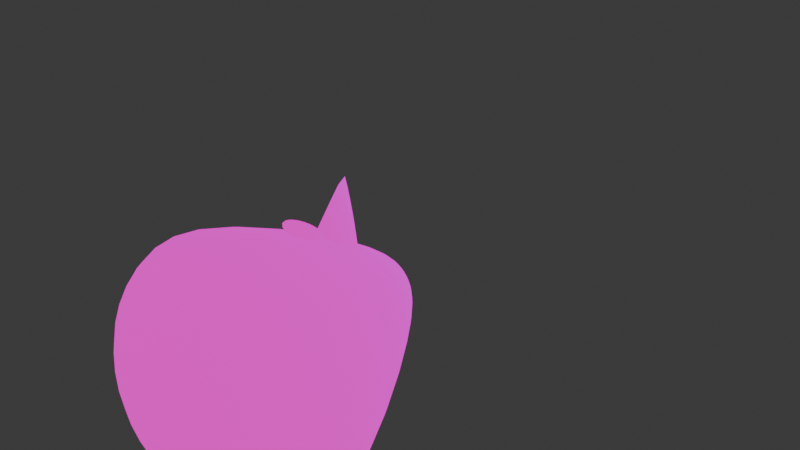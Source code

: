 # Source: Chicken.blend  (saved by Blender 4.0.36; exported with 4.5.12 LTS)
import bpy
from mathutils import Matrix  # noqa: F401  (used for matrix-valued properties, if any)

bpy.ops.wm.read_factory_settings(use_empty=True)
scene = bpy.context.scene
scene.name = 'Scene'

# ---- collections
col_collection = bpy.data.collections.new('Collection'); scene.collection.children.link(col_collection)

# ---- images (referenced by path relative to the original .blend; pixels are not part of the script)
import os
ASSET_DIR = os.environ.get("B2B_ASSET_DIR", "")  # directory of the original .blend (textures are referenced by path, not embedded)
HERE = os.path.dirname(os.path.abspath(__file__))  # packed textures are extracted next to this script under _unpacked/

def load_image(name, relpath, width, height, colorspace="sRGB"):
    """Load a texture the original file referenced (path relative to the .blend, or extracted next to this script)."""
    p = next((c for c in (os.path.join(HERE, relpath), os.path.join(ASSET_DIR, relpath)) if relpath and os.path.exists(c)), "")
    if p:
        img = bpy.data.images.load(p, check_existing=True)
        img.name = name
    else:  # same state as the original file: an image datablock whose file is absent (Cycles renders it pink)
        img = bpy.data.images.new(name, width, height)
        img.source = "FILE"
        img.filepath = "//" + (relpath or name)
    img.colorspace_settings.name = colorspace
    return img
img_texture_v1_png = load_image('Texture v1.png', 'Texture v1.png', 1024, 1024, 'sRGB')
img_texture = load_image('Texture', 'Texture.png', 1024, 1024, 'sRGB')

# ---- materials (node trees are filled in below, after node groups)
mat_material_002 = bpy.data.materials.new('Material.002')
mat_material_002.alpha_threshold = 0.0
mat_material_002.roughness = 0.5
mat_material_002.line_color = (0.0, 0.0, 0.0, 1.0)

# ---- material node trees
mat_material_002.use_nodes = True; mat_material_002.node_tree.nodes.clear()
_N = mat_material_002.node_tree.nodes; _L = mat_material_002.node_tree.links
n0 = _N.new('ShaderNodeOutputMaterial'); n0.name = 'Material Output'; n0.location = (300, 300)
n1 = _N.new('ShaderNodeTexCoord'); n1.name = 'Texture Coordinate'; n1.location = (-1323, -262)
n2 = _N.new('ShaderNodeMapping'); n2.name = 'Mapping'; n2.location = (-1157, -218)
n3 = _N.new('ShaderNodeSeparateXYZ'); n3.name = 'Separate XYZ'; n3.location = (-1002, -295)
n4 = _N.new('ShaderNodeTexGradient'); n4.name = 'Gradient Texture'; n4.location = (-840, -296)
n5 = _N.new('ShaderNodeValToRGB'); n5.name = 'Color Ramp'; n5.location = (-653, -271)
while len(n5.color_ramp.elements) > 1: n5.color_ramp.elements.remove(n5.color_ramp.elements[-1])
n5.color_ramp.elements[0].position = 0.0; n5.color_ramp.elements[0].color = (0.0, 0.0, 0.0, 1.0)
_e = n5.color_ramp.elements.new(0.7); _e.color = (0.5, 0.5, 0.5, 1.0)
_e = n5.color_ramp.elements.new(1.0); _e.color = (1.0, 1.0, 1.0, 1.0)
n6 = _N.new('ShaderNodeMix'); n6.name = 'Mix.001'; n6.location = (-389, -215)
n6.data_type = 'RGBA'
n6.inputs[6].default_value = (1.0, 0.8973, 0.7057, 1.0)
n6.inputs[7].default_value = (1.0, 1.0, 1.0, 1.0)
n7 = _N.new('ShaderNodeTexImage'); n7.name = 'Image Texture'; n7.location = (-669, 39)
n7.image = img_texture_v1_png
n8 = _N.new('ShaderNodeBsdfPrincipled'); n8.name = 'Principled BSDF'; n8.location = (-10, 300)
n8.width = 260
n8.inputs[1].default_value = 0.6299
n8.inputs[2].default_value = 0.6811
n8.inputs[3].default_value = 1.45
n9 = _N.new('ShaderNodeMix'); n9.name = 'Mix'; n9.location = (-323, 197)
n9.width = 136
n9.data_type = 'RGBA'
n9.blend_type = 'MULTIPLY'
n9.inputs[0].default_value = 1.0
n10 = _N.new('ShaderNodeTexImage'); n10.name = 'Image Texture.001'; n10.location = (-923, 40)
n10.image = img_texture
_L.new(n1.outputs[0], n2.inputs[0])
_L.new(n2.outputs[0], n3.inputs[0])
_L.new(n4.outputs[0], n5.inputs[0])
_L.new(n7.outputs[0], n9.inputs[6])
_L.new(n3.outputs[2], n4.inputs[0])
_L.new(n9.outputs[2], n8.inputs[0])
_L.new(n6.outputs[2], n9.inputs[7])
_L.new(n5.outputs[0], n6.inputs[0])
_L.new(n9.outputs[2], n0.inputs[0])
n0.is_active_output = True

# ---- world
world_world = bpy.data.worlds.new('World'); scene.world = world_world
world_world.use_nodes = True; world_world.node_tree.nodes.clear()
_N = world_world.node_tree.nodes; _L = world_world.node_tree.links
n0 = _N.new('ShaderNodeOutputWorld'); n0.name = 'World Output'; n0.location = (300, 300)
n1 = _N.new('ShaderNodeBackground'); n1.name = 'Background'; n1.location = (10, 300)
n1.inputs[0].default_value = (0.05088, 0.05088, 0.05088, 1.0)
_L.new(n1.outputs[0], n0.inputs[0])
n0.is_active_output = True
world_world.color = (0.05088, 0.05088, 0.05088)
world_world.use_sun_shadow = False
world_world.sun_shadow_jitter_overblur = 0.0

# ---- meshes
me_cone_002 = bpy.data.meshes.new('Cone.002')
me_cone_002.from_pydata([(0.0, 0.5, -0.1985), (0.0, -0.5, -0.1985), (-0.2114, -0.4531, -0.1982), (-0.3533, -0.3533, -0.1218), (-0.452, -0.2138, -0.1982), (-0.5, -1.306e-09, -0.1986), (-0.452, 0.2138, -0.1982), (-0.3533, 0.3533, -0.1218), (-0.2114, 0.4531, -0.1982), (0.0, 0.3251, -0.4726), (-0.2549, 0.2604, -0.4452), (0.0, -1.42e-08, -0.5), (-0.3236, -1.337e-08, -0.4726), (0.0, -0.3251, -0.4726), (-0.2549, -0.2604, -0.4452), (0.0, 0.1827, 0.3646), (0.0, -0.192, 0.3646), (-0.07182, -0.1776, 0.3646), (-0.1521, -0.1613, 0.3092), (-0.168, -0.08142, 0.3646), (-0.1822, -0.004621, 0.3646), (-0.168, 0.07218, 0.3646), (-0.1521, 0.152, 0.3092), (-0.07182, 0.1684, 0.3646), (0.0, 0.07282, 0.4775), (-0.07102, 0.07173, 0.4496), (0.0, -0.004621, 0.5138), (-0.0719, -0.004621, 0.4775), (0.0, -0.08206, 0.4775), (-0.07102, -0.08097, 0.4496), (0.2114, -0.4531, -0.1982), (0.3533, -0.3533, -0.1218), (0.452, -0.2138, -0.1982), (0.5, -1.306e-09, -0.1986), (0.452, 0.2138, -0.1982), (0.3533, 0.3533, -0.1218), (0.2114, 0.4531, -0.1982), (0.2549, 0.2604, -0.4452), (0.3236, -1.337e-08, -0.4726), (0.2549, -0.2604, -0.4452), (0.07182, -0.1776, 0.3646), (0.1521, -0.1613, 0.3092), (0.168, -0.08142, 0.3646), (0.1822, -0.004621, 0.3646), (0.168, 0.07218, 0.3646), (0.1521, 0.152, 0.3092), (0.07182, 0.1684, 0.3646), (0.07102, 0.07173, 0.4496), (0.0719, -0.004621, 0.4775), (0.07102, -0.08097, 0.4496)], [], [(0, 9, 10, 8), (9, 11, 12, 10), (11, 13, 14, 12), (13, 1, 2, 14), (8, 10, 6, 7), (10, 12, 5, 6), (12, 14, 4, 5), (14, 2, 3, 4), (8, 23, 15, 0), (7, 22, 23, 8), (6, 21, 22, 7), (5, 20, 21, 6), (4, 19, 20, 5), (3, 18, 19, 4), (2, 17, 18, 3), (1, 16, 17, 2), (23, 25, 24, 15), (25, 27, 26, 24), (27, 29, 28, 26), (29, 17, 16, 28), (22, 21, 25, 23), (21, 20, 27, 25), (20, 19, 29, 27), (19, 18, 17, 29), (0, 36, 37, 9), (9, 37, 38, 11), (11, 38, 39, 13), (13, 39, 30, 1), (36, 35, 34, 37), (37, 34, 33, 38), (38, 33, 32, 39), (39, 32, 31, 30), (36, 0, 15, 46), (35, 36, 46, 45), (34, 35, 45, 44), (33, 34, 44, 43), (32, 33, 43, 42), (31, 32, 42, 41), (30, 31, 41, 40), (1, 30, 40, 16), (46, 15, 24, 47), (47, 24, 26, 48), (48, 26, 28, 49), (49, 28, 16, 40), (45, 46, 47, 44), (44, 47, 48, 43), (43, 48, 49, 42), (42, 49, 40, 41)])
me_cone_002.polygons.foreach_set('use_smooth', [True] * 48)
_uv = me_cone_002.uv_layers.new(name='UVMap')
_uv.uv.foreach_set('vector', [0.2848, 0.5002, 0.2863, 0.3987, 0.3755, 0.3863, 0.3649, 0.4984, 0.2863, 0.3987, 0.2878, 0.2873, 0.4102, 0.2961, 0.3755, 0.3863, 0.2878, 0.2873, 0.2895, 0.1624, 0.3918, 0.1918, 0.4102, 0.2961, 0.2895, 0.1624, 0.2918, 7.506e-05, 0.4211, 0.02951, 0.3918, 0.1918, 0.3649, 0.4984, 0.3755, 0.3863, 0.5136, 0.4403, 0.4485, 0.5292, 0.3755, 0.3863, 0.4102, 0.2961, 0.5639, 0.3207, 0.5136, 0.4403, 0.4102, 0.2961, 0.3918, 0.1918, 0.5574, 0.1883, 0.5639, 0.3207, 0.3918, 0.1918, 0.4211, 0.02951, 0.5327, 0.0729, 0.5574, 0.1883, 0.3649, 0.4984, 0.3002, 0.6754, 0.2825, 0.6721, 0.2848, 0.5002, 0.4485, 0.5292, 0.3261, 0.6716, 0.3002, 0.6754, 0.3649, 0.4984, 0.5331, 0.5855, 0.3256, 0.6988, 0.3261, 0.6716, 0.4485, 0.5292, 0.5639, 0.7093, 0.3298, 0.719, 0.3256, 0.6988, 0.5331, 0.5855, 0.5412, 0.834, 0.3265, 0.7394, 0.3298, 0.719, 0.5639, 0.7093, 0.4613, 0.8946, 0.3288, 0.7675, 0.3265, 0.7394, 0.5412, 0.834, 0.4, 0.9764, 0.3005, 0.7652, 0.3288, 0.7675, 0.4613, 0.8946, 0.2779, 0.9999, 0.2811, 0.7686, 0.3005, 0.7652, 0.4, 0.9764, 0.3002, 0.6754, 0.2967, 0.7035, 0.282, 0.7052, 0.2825, 0.6721, 0.2967, 0.7035, 0.2951, 0.7193, 0.2818, 0.7192, 0.282, 0.7052, 0.2951, 0.7193, 0.2967, 0.7353, 0.2816, 0.7334, 0.2818, 0.7192, 0.2967, 0.7353, 0.3005, 0.7652, 0.2811, 0.7686, 0.2816, 0.7334, 0.3261, 0.6716, 0.3256, 0.6988, 0.2967, 0.7035, 0.3002, 0.6754, 0.3256, 0.6988, 0.3298, 0.719, 0.2951, 0.7193, 0.2967, 0.7035, 0.3298, 0.719, 0.3265, 0.7394, 0.2967, 0.7353, 0.2951, 0.7193, 0.3265, 0.7394, 0.3288, 0.7675, 0.3005, 0.7652, 0.2967, 0.7353, 0.2848, 0.5002, 0.2049, 0.4962, 0.1974, 0.3839, 0.2863, 0.3987, 0.2863, 0.3987, 0.1974, 0.3839, 0.1652, 0.2927, 0.2878, 0.2873, 0.2878, 0.2873, 0.1652, 0.2927, 0.1865, 0.1889, 0.2895, 0.1624, 0.2895, 0.1624, 0.1865, 0.1889, 0.1617, 0.0259, 0.2918, 7.506e-05, 0.2049, 0.4962, 0.1204, 0.5246, 0.05786, 0.4339, 0.1974, 0.3839, 0.1974, 0.3839, 0.05786, 0.4339, 0.01089, 0.3131, 0.1652, 0.2927, 0.1652, 0.2927, 0.01089, 0.3131, 0.02106, 0.1808, 0.1865, 0.1889, 0.1865, 0.1889, 0.02106, 0.1808, 0.04897, 0.06616, 0.1617, 0.0259, 0.2049, 0.4962, 0.2848, 0.5002, 0.2825, 0.6721, 0.2646, 0.6749, 0.1204, 0.5246, 0.2049, 0.4962, 0.2646, 0.6749, 0.2388, 0.6704, 0.03433, 0.5785, 0.1204, 0.5246, 0.2388, 0.6704, 0.2386, 0.6976, 7.508e-05, 0.7015, 0.03433, 0.5785, 0.2386, 0.6976, 0.2339, 0.7176, 0.01931, 0.8267, 7.508e-05, 0.7015, 0.2339, 0.7176, 0.2366, 0.7382, 0.09745, 0.8895, 0.01931, 0.8267, 0.2366, 0.7382, 0.2335, 0.7662, 0.1565, 0.973, 0.09745, 0.8895, 0.2335, 0.7662, 0.2618, 0.7647, 0.2779, 0.9999, 0.1565, 0.973, 0.2618, 0.7647, 0.2811, 0.7686, 0.2646, 0.6749, 0.2825, 0.6721, 0.282, 0.7052, 0.2674, 0.7031, 0.2674, 0.7031, 0.282, 0.7052, 0.2818, 0.7192, 0.2685, 0.7189, 0.2685, 0.7189, 0.2818, 0.7192, 0.2816, 0.7334, 0.2664, 0.7349, 0.2664, 0.7349, 0.2816, 0.7334, 0.2811, 0.7686, 0.2618, 0.7647, 0.2388, 0.6704, 0.2646, 0.6749, 0.2674, 0.7031, 0.2386, 0.6976, 0.2386, 0.6976, 0.2674, 0.7031, 0.2685, 0.7189, 0.2339, 0.7176, 0.2339, 0.7176, 0.2685, 0.7189, 0.2664, 0.7349, 0.2366, 0.7382, 0.2366, 0.7382, 0.2664, 0.7349, 0.2618, 0.7647, 0.2335, 0.7662])
me_cone_002.materials.append(mat_material_002)
me_cone_002.update()
me_cone_003 = bpy.data.meshes.new('Cone.003')
me_cone_003.from_pydata([(0.0, -0.2293, 0.2609), (0.09531, -0.2396, 0.2139), (0.0, -0.3081, 0.1062), (0.0, -0.4883, 0.2597)], [], [(0, 3, 1), (1, 3, 2)])
me_cone_003.polygons.foreach_set('use_smooth', [True] * 2)
_k = {(0, 1): 1.0, (0, 3): 1.0, (1, 3): 0.35608, (1, 2): 1.0, (2, 3): 1.0}
me_cone_003.attributes.new('crease_edge', 'FLOAT', 'EDGE').data.foreach_set('value', [_k.get((min(e.vertices), max(e.vertices)), 0.0) for e in me_cone_003.edges])
_uv = me_cone_003.uv_layers.new(name='UVMap')
_uv.uv.foreach_set('vector', [0.9833, 0.9473, 0.9833, 0.9473, 0.9833, 0.9473, 0.9833, 0.9473, 0.9833, 0.9473, 0.9833, 0.9473])
me_cone_003.materials.append(mat_material_002)
me_cone_003.update()
me_cube_002 = bpy.data.meshes.new('Cube.002')
me_cube_002.from_pydata([(-0.1621, -0.2655, 0.1177), (-0.1621, -0.2655, -0.1177), (-0.1621, 0.2655, 0.1177), (-0.1621, 0.2655, -0.1177), (0.3688, -0.1094, 0.01513), (0.3688, -0.1094, -0.01513), (0.3688, 0.1094, 0.01513), (0.3688, 0.1094, -0.01513)], [], [(0, 2, 3, 1), (2, 6, 7, 3), (6, 4, 5, 7), (4, 0, 1, 5), (2, 0, 4, 6), (7, 5, 1, 3)])
me_cube_002.polygons.foreach_set('use_smooth', [True] * 6)
_uv = me_cube_002.uv_layers.new(name='UVMap')
_uv.uv.foreach_set('vector', [0.0, 0.0, 0.0, 0.0, 0.0, 0.0, 0.0, 0.0, 0.0, 0.0, 0.0, 0.0, 0.0, 0.0, 0.0, 0.0, 0.0, 0.0, 0.0, 0.0, 0.0, 0.0, 0.0, 0.0, 0.0, 0.0, 0.0, 0.0, 0.0, 0.0, 0.0, 0.0, 0.0, 0.0, 0.0, 0.0, 0.0, 0.0, 0.0, 0.0, 0.0, 0.0, 0.0, 0.0, 0.0, 0.0, 0.0, 0.0])
me_cube_002.materials.append(mat_material_002)
me_cube_002.update()
me_cube_001 = bpy.data.meshes.new('Cube.001')
me_cube_001.from_pydata([(0.1621, 0.2655, -0.1177), (0.1621, 0.2655, 0.1177), (0.1621, -0.2655, -0.1177), (0.1621, -0.2655, 0.1177), (-0.3688, 0.1094, -0.01513), (-0.3688, 0.1094, 0.01513), (-0.3688, -0.1094, -0.01513), (-0.3688, -0.1094, 0.01513)], [], [(0, 1, 3, 2), (2, 3, 7, 6), (6, 7, 5, 4), (4, 5, 1, 0), (2, 6, 4, 0), (7, 3, 1, 5)])
me_cube_001.polygons.foreach_set('use_smooth', [True] * 6)
_uv = me_cube_001.uv_layers.new(name='UVMap')
_uv.uv.foreach_set('vector', [0.0, 0.0, 0.0, 0.0, 0.0, 0.0, 0.0, 0.0, 0.0, 0.0, 0.0, 0.0, 0.0, 0.0, 0.0, 0.0, 0.0, 0.0, 0.0, 0.0, 0.0, 0.0, 0.0, 0.0, 0.0, 0.0, 0.0, 0.0, 0.0, 0.0, 0.0, 0.0, 0.0, 0.0, 0.0, 0.0, 0.0, 0.0, 0.0, 0.0, 0.0, 0.0, 0.0, 0.0, 0.0, 0.0, 0.0, 0.0])
me_cube_001.materials.append(mat_material_002)
me_cube_001.update()
me_cube_003 = bpy.data.meshes.new('Cube.003')
me_cube_003.from_pydata([(-0.1113, -0.04634, -0.04662), (-0.01937, 0.03674, 0.4314), (-0.1109, 0.07638, -0.02123), (-0.07223, 0.02118, 0.2166), (0.1113, -0.04634, -0.04662), (0.01937, 0.03674, 0.4314), (0.1109, 0.07638, -0.02123), (0.07223, 0.02118, 0.2166), (-0.139, -0.1287, 0.1165), (-0.1395, -0.004665, 0.1509), (0.1395, -0.004665, 0.1509), (0.139, -0.1287, 0.1165), (-0.06895, -0.03829, -0.04589), (-0.01909, -0.1583, 0.2373), (-0.08099, 0.01765, 0.01008), (-0.04038, -0.1044, 0.1204), (0.06895, -0.03829, -0.04589), (0.01909, -0.1583, 0.2373), (0.08099, 0.01765, 0.01008), (0.04038, -0.1044, 0.1204), (-0.0588, -0.1366, 0.008123), (-0.06583, -0.08739, 0.07629), (0.06583, -0.08739, 0.07629), (0.0588, -0.1366, 0.008123), (-0.09259, -0.007068, -0.004285), (-0.01605, 0.2115, 0.2565), (-0.08161, 0.08045, -0.02566), (-0.03998, 0.1183, 0.1514), (0.09259, -0.007068, -0.004285), (0.01605, 0.2115, 0.2565), (0.08161, 0.08045, -0.02566), (0.03998, 0.1183, 0.1514), (-0.1035, -0.01153, 0.1245), (-0.07657, 0.08212, 0.1119), (0.07657, 0.08212, 0.1119), (0.1035, -0.01153, 0.1245)], [], [(8, 1, 3, 9), (9, 3, 7, 10), (10, 7, 5, 11), (11, 5, 1, 8), (2, 6, 4, 0), (7, 3, 1, 5), (4, 11, 8, 0), (6, 10, 11, 4), (2, 9, 10, 6), (0, 8, 9, 2), (20, 13, 15, 21), (21, 15, 19, 22), (22, 19, 17, 23), (23, 17, 13, 20), (14, 18, 16, 12), (19, 15, 13, 17), (16, 23, 20, 12), (18, 22, 23, 16), (14, 21, 22, 18), (12, 20, 21, 14), (32, 25, 27, 33), (33, 27, 31, 34), (34, 31, 29, 35), (35, 29, 25, 32), (26, 30, 28, 24), (31, 27, 25, 29), (28, 35, 32, 24), (30, 34, 35, 28), (26, 33, 34, 30), (24, 32, 33, 26)])
me_cube_003.polygons.foreach_set('use_smooth', [True] * 30)
_uv = me_cube_003.uv_layers.new(name='UVMap')
_uv.uv.foreach_set('vector', [0.9799, 0.9749, 0.9799, 0.9749, 0.9799, 0.9749, 0.9799, 0.9749, 0.9799, 0.9749, 0.9799, 0.9749, 0.9799, 0.9749, 0.9799, 0.9749, 0.9799, 0.9749, 0.9799, 0.9749, 0.9799, 0.9749, 0.9799, 0.9749, 0.9799, 0.9749, 0.9799, 0.9749, 0.9799, 0.9749, 0.9799, 0.9749, 0.9799, 0.9749, 0.9799, 0.9749, 0.9799, 0.9749, 0.9799, 0.9749, 0.9799, 0.9749, 0.9799, 0.9749, 0.9799, 0.9749, 0.9799, 0.9749, 0.9799, 0.9749, 0.9799, 0.9749, 0.9799, 0.9749, 0.9799, 0.9749, 0.9799, 0.9749, 0.9799, 0.9749, 0.9799, 0.9749, 0.9799, 0.9749, 0.9799, 0.9749, 0.9799, 0.9749, 0.9799, 0.9749, 0.9799, 0.9749, 0.9799, 0.9749, 0.9799, 0.9749, 0.9799, 0.9749, 0.9799, 0.9749, 0.9799, 0.9749, 0.9799, 0.9749, 0.9799, 0.9749, 0.9799, 0.9749, 0.9799, 0.9749, 0.9799, 0.9749, 0.9799, 0.9749, 0.9799, 0.9749, 0.9799, 0.9749, 0.9799, 0.9749, 0.9799, 0.9749, 0.9799, 0.9749, 0.9799, 0.9749, 0.9799, 0.9749, 0.9799, 0.9749, 0.9799, 0.9749, 0.9799, 0.9749, 0.9799, 0.9749, 0.9799, 0.9749, 0.9799, 0.9749, 0.9799, 0.9749, 0.9799, 0.9749, 0.9799, 0.9749, 0.9799, 0.9749, 0.9799, 0.9749, 0.9799, 0.9749, 0.9799, 0.9749, 0.9799, 0.9749, 0.9799, 0.9749, 0.9799, 0.9749, 0.9799, 0.9749, 0.9799, 0.9749, 0.9799, 0.9749, 0.9799, 0.9749, 0.9799, 0.9749, 0.9799, 0.9749, 0.9799, 0.9749, 0.9799, 0.9749, 0.9799, 0.9749, 0.9799, 0.9749, 0.9799, 0.9749, 0.9799, 0.9749, 0.9799, 0.9749, 0.9799, 0.9749, 0.9799, 0.9749, 0.9799, 0.9749, 0.9799, 0.9749, 0.9799, 0.9749, 0.9799, 0.9749, 0.9799, 0.9749, 0.9799, 0.9749, 0.9799, 0.9749, 0.9799, 0.9749, 0.9799, 0.9749, 0.9799, 0.9749, 0.9799, 0.9749, 0.9799, 0.9749, 0.9799, 0.9749, 0.9799, 0.9749, 0.9799, 0.9749, 0.9799, 0.9749, 0.9799, 0.9749, 0.9799, 0.9749, 0.9799, 0.9749, 0.9799, 0.9749, 0.9799, 0.9749, 0.9799, 0.9749, 0.9799, 0.9749, 0.9799, 0.9749, 0.9799, 0.9749, 0.9799, 0.9749, 0.9799, 0.9749, 0.9799, 0.9749, 0.9799, 0.9749, 0.9799, 0.9749, 0.9799, 0.9749, 0.9799, 0.9749, 0.9799, 0.9749, 0.9799, 0.9749, 0.9799, 0.9749])
me_cube_003.materials.append(mat_material_002)
me_cube_003.update()
me_cube_004 = bpy.data.meshes.new('Cube.004')
me_cube_004.from_pydata([(-0.1115, -0.03525, -0.09104), (-0.01595, -0.03525, 0.09104), (-0.1115, 0.03525, -0.09104), (-0.01595, 0.03525, 0.09104), (0.1115, -0.03525, -0.09104), (0.01595, -0.03525, 0.09104), (0.1115, 0.03525, -0.09104), (0.01595, 0.03525, 0.09104)], [], [(0, 1, 3, 2), (2, 3, 7, 6), (6, 7, 5, 4), (4, 5, 1, 0), (2, 6, 4, 0), (7, 3, 1, 5)])
me_cube_004.polygons.foreach_set('use_smooth', [True] * 6)
_uv = me_cube_004.uv_layers.new(name='UVMap')
_uv.uv.foreach_set('vector', [0.9806, 0.9728, 0.9806, 0.9728, 0.9806, 0.9728, 0.9806, 0.9728, 0.9806, 0.9728, 0.9806, 0.9728, 0.9806, 0.9728, 0.9806, 0.9728, 0.9806, 0.9728, 0.9806, 0.9728, 0.9806, 0.9728, 0.9806, 0.9728, 0.9806, 0.9728, 0.9806, 0.9728, 0.9806, 0.9728, 0.9806, 0.9728, 0.9806, 0.9728, 0.9806, 0.9728, 0.9806, 0.9728, 0.9806, 0.9728, 0.9806, 0.9728, 0.9806, 0.9728, 0.9806, 0.9728, 0.9806, 0.9728])
me_cube_004.materials.append(mat_material_002)
me_cube_004.update()
arm_armature = bpy.data.armatures.new('Armature')  # bones are not reproduced

# ---- objects
ob_body = bpy.data.objects.new('Body', me_cone_002)
ob_beak = bpy.data.objects.new('Beak', me_cone_003)
ob_wing_l = bpy.data.objects.new('Wing.L', me_cube_002)
ob_wing_r = bpy.data.objects.new('Wing.R', me_cube_001)
ob_comb = bpy.data.objects.new('Comb', me_cube_003)
ob_wattles = bpy.data.objects.new('Wattles', me_cube_004)
ob_armature = bpy.data.objects.new('Armature', arm_armature)

# ---- transforms, parenting, visibility, modifiers, constraints
ob_body.parent = ob_armature
ob_body.matrix_parent_inverse = Matrix(((100.0, -0.0, -0.0, 1.042e-14), (-0.0, 0.0, 100.0, -50.0), (-0.0, -100.0, 0.0, -2.315e-30), (0.0, 0.0, -0.0, 1.0)))
ob_body.location = (0.0, 0.0, 0.0)
_m = ob_body.modifiers.new('Subdivision', 'SUBSURF')
ob_beak.parent = ob_armature
ob_beak.matrix_parent_inverse = Matrix(((100.0, -0.0, -0.0, 1.042e-14), (-0.0, 0.0, 100.0, -50.0), (-0.0, -100.0, 0.0, -2.315e-30), (0.0, 0.0, -0.0, 1.0)))
ob_beak.location = (0.0, 0.0, 0.0)
_m = ob_beak.modifiers.new('Mirror', 'MIRROR')
_m = ob_beak.modifiers.new('Subdivision.001', 'SUBSURF')
ob_wing_l.parent = ob_armature
ob_wing_l.matrix_parent_inverse = Matrix(((-1.957e-05, 6.061e-05, -100.0, 2.659), (100.0, 2.59e-12, -2.384e-05, -63.92), (-1.186e-11, -100.0, -6.061e-05, 1.611e-06), (0.0, -0.0, 0.0, 1.0)))
ob_wing_l.location = (0.3222, -7.451e-09, 0.02877)
ob_wing_l.rotation_euler = (9.313e-10, -1.639e-07, 5.588e-09)
ob_wing_l.scale = (1.0, 1.0, 1.0)
_m = ob_wing_l.modifiers.new('Subdivision', 'SUBSURF')
ob_wing_r.parent = ob_armature
ob_wing_r.matrix_parent_inverse = Matrix(((-1.957e-05, -6.061e-05, 100.0, -2.659), (-100.0, 2.59e-12, -2.384e-05, -63.92), (1.186e-11, -100.0, -6.061e-05, 1.611e-06), (0.0, 0.0, 0.0, 1.0)))
ob_wing_r.location = (-0.3222, 4.47e-08, 0.02877)
ob_wing_r.rotation_euler = (3.142, 8.196e-08, -2.748e-15)
ob_wing_r.scale = (1.0, 1.0, 1.0)
_m = ob_wing_r.modifiers.new('Subdivision', 'SUBSURF')
ob_comb.parent = ob_armature
ob_comb.matrix_parent_inverse = Matrix(((100.0, -1.719e-14, -8.151e-15, 1.45e-14), (1.719e-14, 63.29, 77.42, -67.46), (-8.151e-15, -77.42, 63.29, -31.65), (-0.0, 0.0, -0.0, 1.0)))
ob_comb.location = (-3.728e-18, 0.005766, 0.4443)
ob_comb.rotation_euler = (-0.5476, 4.378e-17, 4.359e-18)
ob_comb.scale = (1.0, 1.0, 1.0)
_m = ob_comb.modifiers.new('Subdivision', 'SUBSURF')
ob_wattles.parent = ob_armature
ob_wattles.matrix_parent_inverse = Matrix(((100.0, -0.0, -0.0, 1.042e-14), (-0.0, 0.0, 100.0, -50.0), (-0.0, -100.0, 0.0, -2.315e-30), (0.0, 0.0, -0.0, 1.0)))
ob_wattles.location = (-0.0008974, -0.3334, 0.08208)
ob_wattles.rotation_euler = (-0.6745, 0.0, 0.0)
_m = ob_wattles.modifiers.new('Subdivision', 'SUBSURF')
ob_armature.location = (0.0, 0.0, 0.0)
ob_armature.scale = (0.01, 0.01, 0.01)

# ---- collection membership
col_collection.objects.link(ob_body)
col_collection.objects.link(ob_beak)
col_collection.objects.link(ob_wing_l)
col_collection.objects.link(ob_wing_r)
col_collection.objects.link(ob_comb)
col_collection.objects.link(ob_wattles)
col_collection.objects.link(ob_armature)

# ---- scene / render settings (as saved in the file)
scene.frame_start = 0; scene.frame_end = 5; scene.frame_set(0)
scene.render.engine = 'CYCLES'
scene.cycles.sampling_pattern = 'TABULATED_SOBOL'
bpy.context.view_layer.update()

# ---- added for rendering (the .blend has no active camera and no usable light): camera, sun
cam_auto = bpy.data.cameras.new('AutoCamera')
cam_auto.lens = 50.0
cam_auto.sensor_width = 36.0
cam_auto.clip_end = 1000.0
ob_auto_camera = bpy.data.objects.new('AutoCamera', cam_auto)
scene.collection.objects.link(ob_auto_camera)
ob_auto_camera.location = (2.01189, -2.41427, 1.80702)
ob_auto_camera.rotation_euler = (1.09748, -7.21219e-08, 0.694738)
scene.camera = ob_auto_camera
light_auto_sun = bpy.data.lights.new('AutoSun', 'SUN')
light_auto_sun.energy = 3.0
light_auto_sun.angle = 0.0523599
ob_auto_sun = bpy.data.objects.new('AutoSun', light_auto_sun)
scene.collection.objects.link(ob_auto_sun)
ob_auto_sun.rotation_euler = (0.872665, 0.174533, 0.523599)
bpy.context.view_layer.update()
